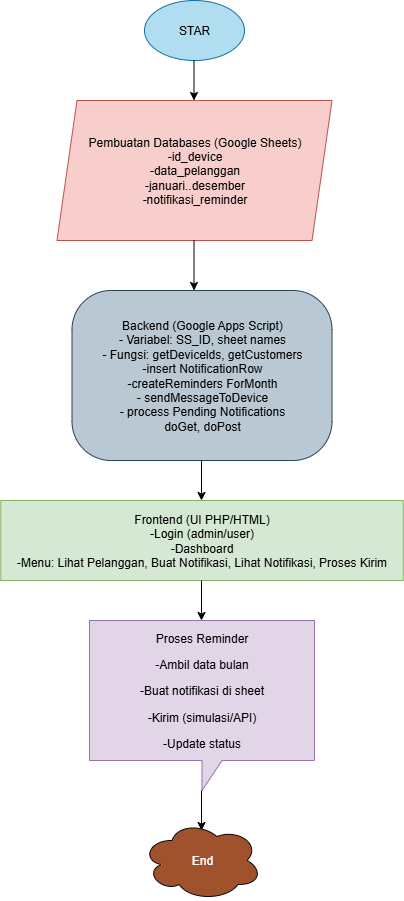

The diagram above was exported from draw.io. Its source (the exported page's mxGraphModel, read from the mxfile embedded in the PNG):
<mxGraphModel dx="1024" dy="506" grid="1" gridSize="10" guides="1" tooltips="1" connect="1" arrows="1" fold="1" page="1" pageScale="1" pageWidth="850" pageHeight="1100" math="0" shadow="0">
  <root>
    <mxCell id="0" />
    <mxCell id="1" parent="0" />
    <mxCell id="Vllye2sQpH4zu2BU9HA6-1" value="STAR" style="ellipse;whiteSpace=wrap;html=1;fillColor=#b1ddf0;strokeColor=#10739e;" vertex="1" parent="1">
      <mxGeometry x="350" y="50" width="100" height="60" as="geometry" />
    </mxCell>
    <mxCell id="Vllye2sQpH4zu2BU9HA6-4" value="Pembuatan Databases (Google Sheets)&lt;div&gt;-id_device&lt;/div&gt;&lt;div&gt;-data_pelanggan&lt;/div&gt;&lt;div&gt;-januari..desember&lt;/div&gt;&lt;div&gt;-notifikasi_reminder&lt;/div&gt;" style="shape=parallelogram;perimeter=parallelogramPerimeter;whiteSpace=wrap;html=1;fixedSize=1;fillColor=#f8cecc;strokeColor=#b85450;" vertex="1" parent="1">
      <mxGeometry x="262.5" y="150" width="275" height="140" as="geometry" />
    </mxCell>
    <mxCell id="Vllye2sQpH4zu2BU9HA6-5" value="" style="endArrow=classic;html=1;rounded=0;" edge="1" parent="1">
      <mxGeometry width="50" height="50" relative="1" as="geometry">
        <mxPoint x="399.5" y="110" as="sourcePoint" />
        <mxPoint x="399.5" y="150" as="targetPoint" />
      </mxGeometry>
    </mxCell>
    <mxCell id="Vllye2sQpH4zu2BU9HA6-8" value="" style="endArrow=classic;html=1;rounded=0;" edge="1" parent="1">
      <mxGeometry width="50" height="50" relative="1" as="geometry">
        <mxPoint x="399.5" y="290" as="sourcePoint" />
        <mxPoint x="400" y="340" as="targetPoint" />
        <Array as="points">
          <mxPoint x="399.5" y="340" />
        </Array>
      </mxGeometry>
    </mxCell>
    <mxCell id="Vllye2sQpH4zu2BU9HA6-9" value="Backend (Google Apps Script)&lt;br&gt;- Variabel: SS_ID, sheet names&lt;br&gt;- Fungsi: getDevicelds, getCustomers&lt;br&gt;-insert NotificationRow&lt;br&gt;-createReminders ForMonth&lt;br&gt;- sendMessageToDevice&lt;br&gt;- process Pending Notifications&lt;br&gt;doGet, doPost" style="rounded=1;whiteSpace=wrap;html=1;fillColor=#bac8d3;strokeColor=#23445d;arcSize=23;" vertex="1" parent="1">
      <mxGeometry x="277.5" y="340" width="260" height="170" as="geometry" />
    </mxCell>
    <mxCell id="Vllye2sQpH4zu2BU9HA6-11" value="" style="endArrow=classic;html=1;rounded=0;" edge="1" parent="1">
      <mxGeometry width="50" height="50" relative="1" as="geometry">
        <mxPoint x="407" y="510" as="sourcePoint" />
        <mxPoint x="407" y="550" as="targetPoint" />
        <Array as="points">
          <mxPoint x="407" y="550" />
        </Array>
      </mxGeometry>
    </mxCell>
    <mxCell id="Vllye2sQpH4zu2BU9HA6-12" value="Frontend (UI PHP/HTML)&lt;br&gt;-Login (admin/user)&lt;br&gt;-Dashboard&lt;br&gt;-Menu: Lihat Pelanggan, Buat Notifikasi, Lihat Notifikasi, Proses Kirim" style="rounded=0;whiteSpace=wrap;html=1;fillColor=#d5e8d4;strokeColor=#82b366;" vertex="1" parent="1">
      <mxGeometry x="206.25" y="550" width="402.5" height="80" as="geometry" />
    </mxCell>
    <mxCell id="Vllye2sQpH4zu2BU9HA6-13" value="" style="endArrow=classic;html=1;rounded=0;" edge="1" parent="1">
      <mxGeometry width="50" height="50" relative="1" as="geometry">
        <mxPoint x="407" y="630" as="sourcePoint" />
        <mxPoint x="407" y="670" as="targetPoint" />
      </mxGeometry>
    </mxCell>
    <mxCell id="Vllye2sQpH4zu2BU9HA6-14" value="&lt;br&gt;&lt;p dir=&quot;ltr&quot; class=&quot;selectable-text copyable-text x15bjb6t x1n2onr6&quot;&gt;&lt;span style=&quot;white-space: pre-wrap;&quot; class=&quot;selectable-text copyable-text xkrh14z&quot;&gt;Proses Reminder&lt;/span&gt;&lt;/p&gt;&lt;p dir=&quot;ltr&quot; class=&quot;selectable-text copyable-text x15bjb6t x1n2onr6&quot;&gt;&lt;span style=&quot;white-space: pre-wrap;&quot; class=&quot;selectable-text copyable-text xkrh14z&quot;&gt;-Ambil data bulan&lt;/span&gt;&lt;/p&gt;&lt;p dir=&quot;ltr&quot; class=&quot;selectable-text copyable-text x15bjb6t x1n2onr6&quot;&gt;&lt;span style=&quot;white-space: pre-wrap;&quot; class=&quot;selectable-text copyable-text xkrh14z&quot;&gt;-Buat notifikasi di sheet&lt;/span&gt;&lt;/p&gt;&lt;p dir=&quot;ltr&quot; class=&quot;selectable-text copyable-text x15bjb6t x1n2onr6&quot;&gt;&lt;span style=&quot;white-space: pre-wrap;&quot; class=&quot;selectable-text copyable-text xkrh14z&quot;&gt;-Kirim (simulasi/API)&lt;/span&gt;&lt;/p&gt;&lt;p dir=&quot;ltr&quot; class=&quot;selectable-text copyable-text x15bjb6t x1n2onr6&quot;&gt;&lt;span style=&quot;white-space-collapse: preserve; background-color: transparent; color: light-dark(rgb(0, 0, 0), rgb(255, 255, 255));&quot;&gt;-Update status&lt;/span&gt;&lt;/p&gt;&lt;div&gt;&lt;br/&gt;&lt;/div&gt;" style="shape=callout;whiteSpace=wrap;html=1;perimeter=calloutPerimeter;fillColor=#e1d5e7;strokeColor=#9673a6;" vertex="1" parent="1">
      <mxGeometry x="295" y="670" width="225" height="170" as="geometry" />
    </mxCell>
    <mxCell id="Vllye2sQpH4zu2BU9HA6-15" value="" style="endArrow=classic;html=1;rounded=0;" edge="1" parent="1">
      <mxGeometry width="50" height="50" relative="1" as="geometry">
        <mxPoint x="407" y="840" as="sourcePoint" />
        <mxPoint x="407" y="880" as="targetPoint" />
      </mxGeometry>
    </mxCell>
    <mxCell id="Vllye2sQpH4zu2BU9HA6-16" value="End" style="ellipse;shape=cloud;whiteSpace=wrap;html=1;fillColor=#a0522d;fontColor=#ffffff;strokeColor=light-dark(#050505, #fcb99e);" vertex="1" parent="1">
      <mxGeometry x="347.5" y="870" width="120" height="80" as="geometry" />
    </mxCell>
  </root>
</mxGraphModel>